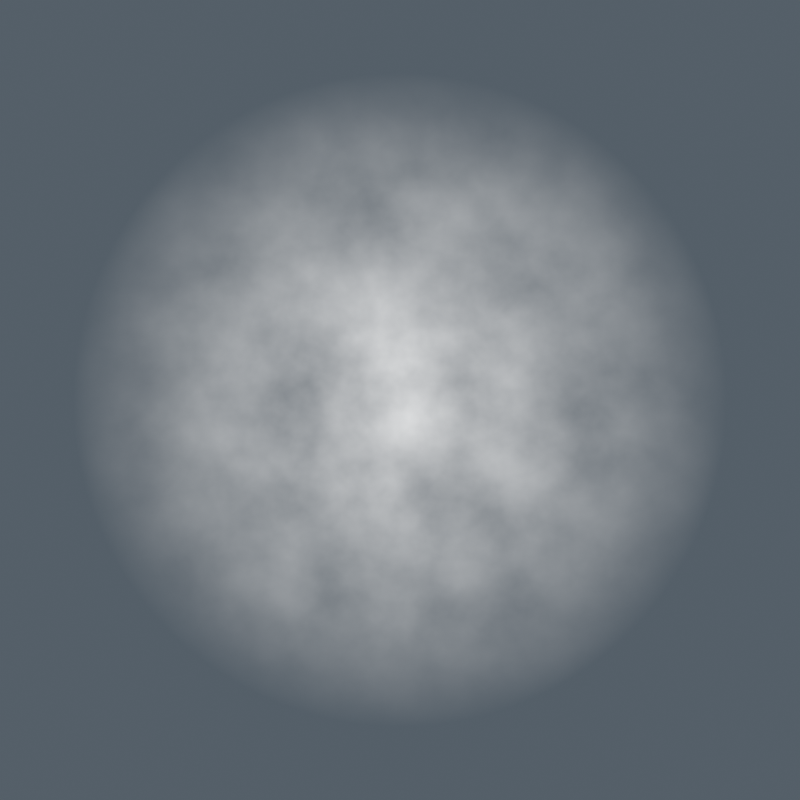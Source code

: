 # Source: particle_fire.blend  (saved by Blender 5.2.45; exported with 4.5.12 LTS)
import bpy
from mathutils import Matrix  # noqa: F401  (used for matrix-valued properties, if any)

bpy.ops.wm.read_factory_settings(use_empty=True)
scene = bpy.context.scene
scene.name = 'Scene'

# ---- collections
col_particle_source = bpy.data.collections.new('Particle source'); scene.collection.children.link(col_particle_source)
col_particle_camera = bpy.data.collections.new('Particle camera'); scene.collection.children.link(col_particle_camera)

# ---- materials (node trees are filled in below, after node groups)
mat_soft_particle_shader = bpy.data.materials.new('Soft particle shader')

# ---- material node trees
mat_soft_particle_shader.use_nodes = True; mat_soft_particle_shader.node_tree.nodes.clear()
_N = mat_soft_particle_shader.node_tree.nodes; _L = mat_soft_particle_shader.node_tree.links
n0 = _N.new('ShaderNodeTexCoord'); n0.name = 'Texture Coordinate'; n0.location = (0, 0)
n1 = _N.new('ShaderNodeVectorMath'); n1.name = 'Vector Math'; n1.location = (0, 0)
n1.operation = 'SUBTRACT'
n1.inputs[1].default_value = (0.5, 0.5, 0.0)
n2 = _N.new('ShaderNodeVectorMath'); n2.name = 'Vector Math.001'; n2.location = (0, 0)
n2.operation = 'LENGTH'
n3 = _N.new('ShaderNodeMapRange'); n3.name = 'Map Range'; n3.location = (0, 0)
n3.inputs[1].default_value = 0.02
n3.inputs[2].default_value = 0.49
n3.inputs[3].default_value = 1.0
n3.inputs[4].default_value = 0.0
n4 = _N.new('ShaderNodeTexNoise'); n4.name = 'Noise Texture'; n4.location = (0, 0)
n4.width = 160
n4.inputs[2].default_value = 7.0
n4.inputs[3].default_value = 4.0
n5 = _N.new('ShaderNodeMath'); n5.name = 'Math'; n5.location = (0, 0)
n5.operation = 'MULTIPLY'
n6 = _N.new('ShaderNodeEmission'); n6.name = 'Emission'; n6.location = (0, 0)
n7 = _N.new('ShaderNodeBsdfTransparent'); n7.name = 'Transparent BSDF'; n7.location = (0, 0)
n8 = _N.new('ShaderNodeMixShader'); n8.name = 'Mix Shader'; n8.location = (0, 0)
n9 = _N.new('ShaderNodeOutputMaterial'); n9.name = 'Material Output'; n9.location = (0, 0)
_L.new(n0.outputs[2], n1.inputs[0])
_L.new(n1.outputs[0], n2.inputs[0])
_L.new(n2.outputs[1], n3.inputs[0])
_L.new(n0.outputs[2], n4.inputs[0])
_L.new(n3.outputs[0], n5.inputs[0])
_L.new(n4.outputs[0], n5.inputs[1])
_L.new(n5.outputs[0], n8.inputs[0])
_L.new(n7.outputs[0], n8.inputs[1])
_L.new(n6.outputs[0], n8.inputs[2])
_L.new(n8.outputs[0], n9.inputs[0])
n9.is_active_output = True

# ---- world
world_world = bpy.data.worlds.new('World'); scene.world = world_world
world_world.use_nodes = True; world_world.node_tree.nodes.clear()
_N = world_world.node_tree.nodes; _L = world_world.node_tree.links
n0 = _N.new('ShaderNodeOutputWorld'); n0.name = 'World Output'; n0.location = (200, 100)
n1 = _N.new('ShaderNodeBackground'); n1.name = 'Background'; n1.location = (-200, 100)
n1.inputs[0].default_value = (0.18, 0.23, 0.28, 1.0)
n1.inputs[1].default_value = 0.5
_L.new(n1.outputs[0], n0.inputs[0])
n0.is_active_output = True
world_world.color = (0.05088, 0.05088, 0.05088)
world_world.sun_shadow_jitter_overblur = 0.0

# ---- cameras
cam_particle_orthographic = bpy.data.cameras.new('Particle orthographic')
cam_particle_orthographic.type = 'ORTHO'
cam_particle_orthographic.ortho_scale = 2.4

# ---- meshes
me_plane = bpy.data.meshes.new('Plane')
me_plane.from_pydata([(-1.0, -1.0, 0.0), (1.0, -1.0, 0.0), (-1.0, 1.0, 0.0), (1.0, 1.0, 0.0)], [], [(0, 1, 3, 2)])
_uv = me_plane.uv_layers.new(name='UVMap')
_uv.uv.foreach_set('vector', [0.0, 0.0, 1.0, 0.0, 1.0, 1.0, 0.0, 1.0])
me_plane.materials.append(mat_soft_particle_shader)
me_plane.update()

# ---- objects
ob_soft_emissive_sprite = bpy.data.objects.new('Soft emissive sprite', me_plane)
ob_particle_orthographic = bpy.data.objects.new('Particle orthographic', cam_particle_orthographic)

# ---- transforms, parenting, visibility, modifiers, constraints
ob_soft_emissive_sprite.location = (0.0, 0.0, 0.0)
ob_particle_orthographic.location = (0.0, 0.0, 5.0)

# ---- collection membership
col_particle_source.objects.link(ob_soft_emissive_sprite)
col_particle_camera.objects.link(ob_particle_orthographic)

# ---- scene / render settings (as saved in the file)
scene.camera = ob_particle_orthographic
scene.frame_start = 1; scene.frame_end = 250; scene.frame_set(1)
scene.render.engine = 'CYCLES'
scene.render.image_settings.compression = 40
scene.render.resolution_x = 128
scene.render.resolution_y = 128
scene.render.film_transparent = True
scene.render.bake_bias = 0.0
scene.render.bake_samples = 0
scene.render.compositor_device = 'GPU'
scene.cycles.samples = 16
scene.cycles.max_bounces = 6
scene.cycles.transparent_max_bounces = 4
scene.eevee.use_volume_custom_range = False
scene.eevee.fast_gi_thickness_near = 0.1
scene.eevee.fast_gi_thickness_far = 0.0
scene.eevee.ray_tracing_options.screen_trace_thickness = 0.1
scene.view_settings.look = 'Medium High Contrast'
scene.view_settings.view_transform = 'Standard'
bpy.context.view_layer.update()
